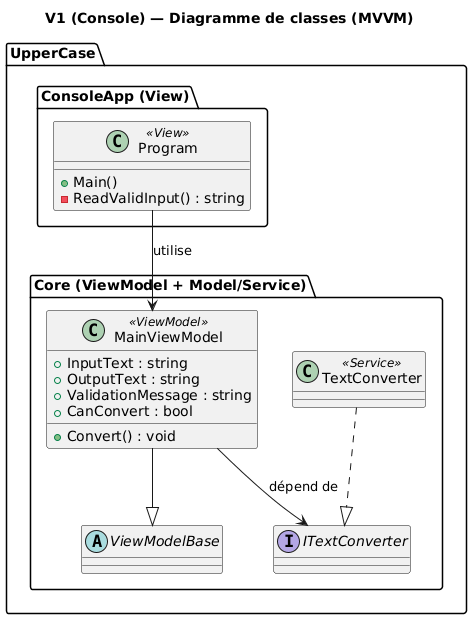

The diagram above was rendered by PlantUML. Its source (embedded in the PNG):
@startuml
title V1 (Console) — Diagramme de classes (MVVM)

package "UpperCase.ConsoleApp (View)" {
  class Program <<View>> {
    +Main()
    -ReadValidInput() : string
  }
}

package "UpperCase.Core (ViewModel + Model/Service)" {
  interface ITextConverter
  class TextConverter <<Service>>
  abstract class ViewModelBase
  class MainViewModel <<ViewModel>> {
    +InputText : string
    +OutputText : string
    +ValidationMessage : string
    +CanConvert : bool
    +Convert() : void
  }
}

Program --> MainViewModel : utilise
MainViewModel --> ITextConverter : dépend de
TextConverter ..|> ITextConverter
MainViewModel --|> ViewModelBase
@enduml